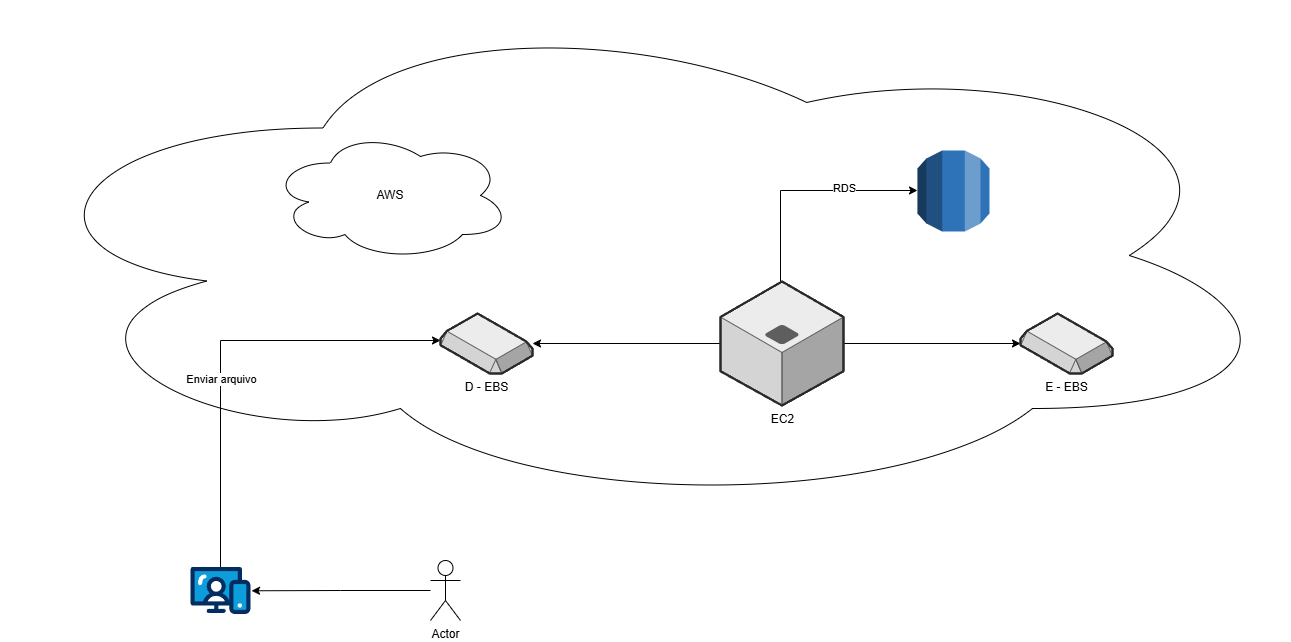

The diagram above was exported from draw.io. Its source (the exported page's mxGraphModel, read from the mxfile embedded in the PNG):
<mxGraphModel dx="2245" dy="1955" grid="1" gridSize="10" guides="1" tooltips="1" connect="1" arrows="1" fold="1" page="1" pageScale="1" pageWidth="827" pageHeight="1169" math="0" shadow="0">
  <root>
    <mxCell id="0" />
    <mxCell id="1" parent="0" />
    <mxCell id="5GEL2PRZtlPjkbOD4NfP-10" value="" style="ellipse;shape=cloud;whiteSpace=wrap;html=1;" vertex="1" parent="1">
      <mxGeometry x="-90" y="-250" width="1290" height="510" as="geometry" />
    </mxCell>
    <mxCell id="glZYSSeEYc9ZgKRW5uqi-9" value="AWS" style="ellipse;shape=cloud;whiteSpace=wrap;html=1;" parent="1" vertex="1">
      <mxGeometry x="180" y="-120" width="240" height="130" as="geometry" />
    </mxCell>
    <mxCell id="glZYSSeEYc9ZgKRW5uqi-4" style="edgeStyle=orthogonalEdgeStyle;rounded=0;orthogonalLoop=1;jettySize=auto;html=1;" parent="1" source="glZYSSeEYc9ZgKRW5uqi-3" target="glZYSSeEYc9ZgKRW5uqi-2" edge="1">
      <mxGeometry relative="1" as="geometry">
        <Array as="points">
          <mxPoint x="130" y="90" />
        </Array>
      </mxGeometry>
    </mxCell>
    <mxCell id="glZYSSeEYc9ZgKRW5uqi-5" value="Enviar&amp;nbsp;arquivo" style="edgeLabel;html=1;align=center;verticalAlign=middle;resizable=0;points=[];" parent="glZYSSeEYc9ZgKRW5uqi-4" vertex="1" connectable="0">
      <mxGeometry x="-0.1575" relative="1" as="geometry">
        <mxPoint as="offset" />
      </mxGeometry>
    </mxCell>
    <mxCell id="glZYSSeEYc9ZgKRW5uqi-2" value="D - EBS" style="verticalLabelPosition=bottom;html=1;verticalAlign=top;strokeWidth=1;align=center;outlineConnect=0;dashed=0;outlineConnect=0;shape=mxgraph.aws3d.ebs;fillColor=#ECECEC;strokeColor=#5E5E5E;aspect=fixed;strokeColor2=#292929;" parent="1" vertex="1">
      <mxGeometry x="350" y="63" width="92" height="60" as="geometry" />
    </mxCell>
    <mxCell id="glZYSSeEYc9ZgKRW5uqi-3" value="" style="verticalLabelPosition=bottom;aspect=fixed;html=1;shape=mxgraph.salesforce.web;fillColorStyles=fillColor2,fillColor3,fillColor4;fillColor2=#032d60;fillColor3=#0d9dda;fillColor4=#ffffff;fillColor=none;strokeColor=none;" parent="1" vertex="1">
      <mxGeometry x="100" y="316.3" width="60" height="47.4" as="geometry" />
    </mxCell>
    <mxCell id="glZYSSeEYc9ZgKRW5uqi-7" value="Actor" style="shape=umlActor;verticalLabelPosition=bottom;verticalAlign=top;html=1;outlineConnect=0;" parent="1" vertex="1">
      <mxGeometry x="340" y="310" width="30" height="60" as="geometry" />
    </mxCell>
    <mxCell id="glZYSSeEYc9ZgKRW5uqi-8" style="edgeStyle=orthogonalEdgeStyle;rounded=0;orthogonalLoop=1;jettySize=auto;html=1;entryX=1.017;entryY=0.506;entryDx=0;entryDy=0;entryPerimeter=0;" parent="1" source="glZYSSeEYc9ZgKRW5uqi-7" target="glZYSSeEYc9ZgKRW5uqi-3" edge="1">
      <mxGeometry relative="1" as="geometry" />
    </mxCell>
    <mxCell id="5GEL2PRZtlPjkbOD4NfP-4" style="edgeStyle=orthogonalEdgeStyle;rounded=0;orthogonalLoop=1;jettySize=auto;html=1;" edge="1" parent="1" source="5GEL2PRZtlPjkbOD4NfP-3" target="glZYSSeEYc9ZgKRW5uqi-2">
      <mxGeometry relative="1" as="geometry" />
    </mxCell>
    <mxCell id="5GEL2PRZtlPjkbOD4NfP-6" style="edgeStyle=orthogonalEdgeStyle;rounded=0;orthogonalLoop=1;jettySize=auto;html=1;" edge="1" parent="1" source="5GEL2PRZtlPjkbOD4NfP-3" target="5GEL2PRZtlPjkbOD4NfP-5">
      <mxGeometry relative="1" as="geometry" />
    </mxCell>
    <mxCell id="5GEL2PRZtlPjkbOD4NfP-8" style="edgeStyle=orthogonalEdgeStyle;rounded=0;orthogonalLoop=1;jettySize=auto;html=1;" edge="1" parent="1">
      <mxGeometry relative="1" as="geometry">
        <mxPoint x="690" y="51" as="sourcePoint" />
        <mxPoint x="827" y="-60" as="targetPoint" />
        <Array as="points">
          <mxPoint x="690" y="-60" />
        </Array>
      </mxGeometry>
    </mxCell>
    <mxCell id="5GEL2PRZtlPjkbOD4NfP-9" value="RDS" style="edgeLabel;html=1;align=center;verticalAlign=middle;resizable=0;points=[];" vertex="1" connectable="0" parent="5GEL2PRZtlPjkbOD4NfP-8">
      <mxGeometry x="0.403" y="3" relative="1" as="geometry">
        <mxPoint as="offset" />
      </mxGeometry>
    </mxCell>
    <mxCell id="5GEL2PRZtlPjkbOD4NfP-3" value="EC2" style="verticalLabelPosition=bottom;html=1;verticalAlign=top;strokeWidth=1;align=center;outlineConnect=0;dashed=0;outlineConnect=0;shape=mxgraph.aws3d.application_server;fillColor=#ECECEC;strokeColor=#5E5E5E;aspect=fixed;strokeColor2=#292929;" vertex="1" parent="1">
      <mxGeometry x="630" y="31" width="123" height="124" as="geometry" />
    </mxCell>
    <mxCell id="5GEL2PRZtlPjkbOD4NfP-5" value="E - EBS" style="verticalLabelPosition=bottom;html=1;verticalAlign=top;strokeWidth=1;align=center;outlineConnect=0;dashed=0;outlineConnect=0;shape=mxgraph.aws3d.ebs;fillColor=#ECECEC;strokeColor=#5E5E5E;aspect=fixed;strokeColor2=#292929;" vertex="1" parent="1">
      <mxGeometry x="930" y="63" width="92" height="60" as="geometry" />
    </mxCell>
    <mxCell id="5GEL2PRZtlPjkbOD4NfP-7" value="" style="outlineConnect=0;dashed=0;verticalLabelPosition=bottom;verticalAlign=top;align=center;html=1;shape=mxgraph.aws3.rds;fillColor=#2E73B8;gradientColor=none;" vertex="1" parent="1">
      <mxGeometry x="827" y="-100" width="72" height="81" as="geometry" />
    </mxCell>
  </root>
</mxGraphModel>